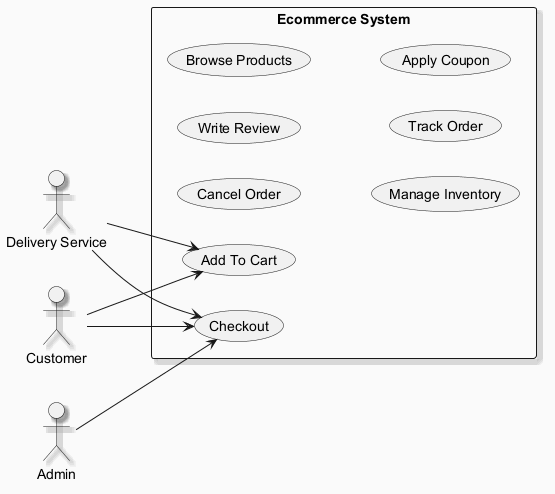

The diagram above was rendered by PlantUML. Its source (embedded in the PNG):
@startuml
skinparam backgroundColor #FAFAFA
skinparam classBackgroundColor #FFF3E0
skinparam classBorderColor #E65100
skinparam shadowing true
left to right direction
actor "Delivery Service" as DS
actor "Admin" as A
actor "Customer" as C
rectangle "Ecommerce System" {
  usecase "Cancel Order" as UC_CancelOrder
  usecase "Write Review" as UC_WriteReview
  usecase "Checkout" as UC_Checkout
  usecase "Browse Products" as UC_BrowseProducts
  usecase "Manage Inventory" as UC_ManageInventory
  usecase "Track Order" as UC_TrackOrder
  usecase "Apply Coupon" as UC_ApplyCoupon
  usecase "Add To Cart" as UC_AddToCart
}
DS --> UC_AddToCart
DS --> UC_Checkout
A --> UC_Checkout
C --> UC_Checkout
C --> UC_AddToCart
@enduml